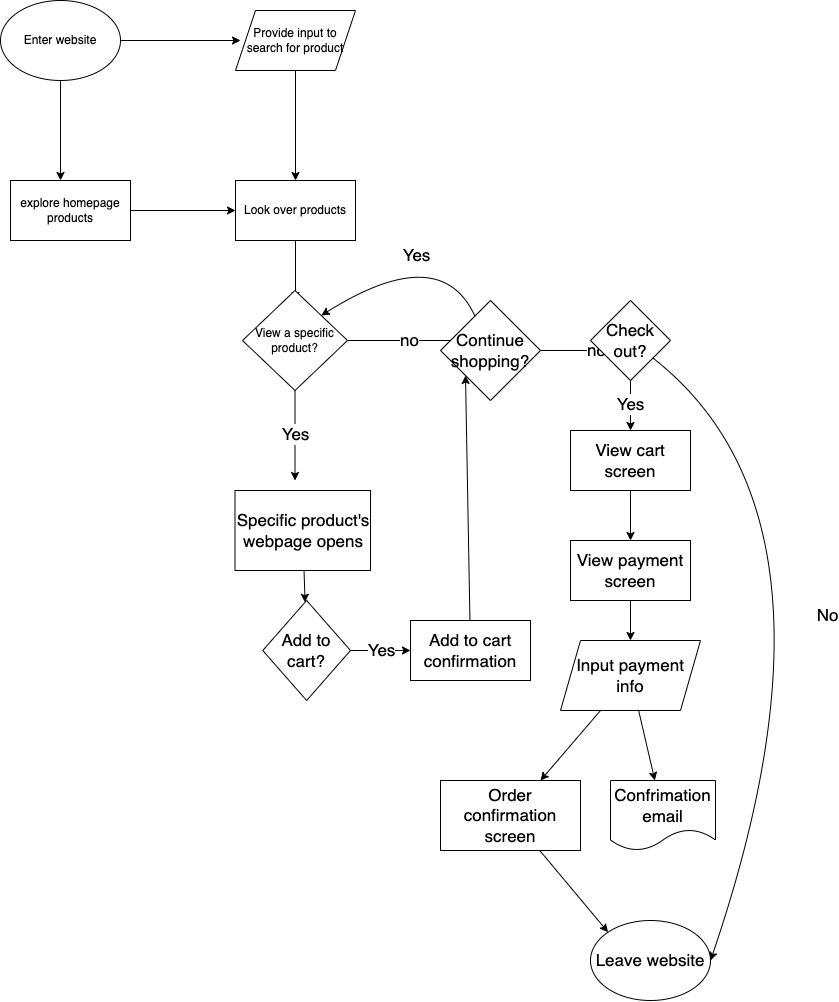

The diagram above was exported from draw.io. Its source (the exported page's mxGraphModel, read from the mxfile embedded in the PNG):
<mxGraphModel dx="1064" dy="729" grid="1" gridSize="10" guides="1" tooltips="1" connect="1" arrows="1" fold="1" page="1" pageScale="1" pageWidth="850" pageHeight="1100" math="0" shadow="0">
  <root>
    <mxCell id="0" />
    <mxCell id="1" parent="0" />
    <mxCell id="3" style="edgeStyle=none;html=1;" edge="1" parent="1" source="2">
      <mxGeometry relative="1" as="geometry">
        <mxPoint x="60" y="190" as="targetPoint" />
      </mxGeometry>
    </mxCell>
    <mxCell id="4" style="edgeStyle=none;html=1;" edge="1" parent="1" source="2">
      <mxGeometry relative="1" as="geometry">
        <mxPoint x="240" y="50" as="targetPoint" />
      </mxGeometry>
    </mxCell>
    <mxCell id="2" value="Enter website" style="ellipse;whiteSpace=wrap;html=1;" vertex="1" parent="1">
      <mxGeometry y="10" width="120" height="80" as="geometry" />
    </mxCell>
    <mxCell id="9" style="edgeStyle=none;html=1;" edge="1" parent="1" source="5" target="7">
      <mxGeometry relative="1" as="geometry" />
    </mxCell>
    <mxCell id="5" value="Provide input to search for product" style="shape=parallelogram;perimeter=parallelogramPerimeter;whiteSpace=wrap;html=1;fixedSize=1;" vertex="1" parent="1">
      <mxGeometry x="235" y="20" width="120" height="60" as="geometry" />
    </mxCell>
    <mxCell id="8" style="edgeStyle=none;html=1;" edge="1" parent="1" source="6" target="7">
      <mxGeometry relative="1" as="geometry" />
    </mxCell>
    <mxCell id="6" value="explore homepage products" style="rounded=0;whiteSpace=wrap;html=1;" vertex="1" parent="1">
      <mxGeometry x="10" y="190" width="120" height="60" as="geometry" />
    </mxCell>
    <mxCell id="10" style="edgeStyle=none;html=1;" edge="1" parent="1" source="7">
      <mxGeometry relative="1" as="geometry">
        <mxPoint x="295" y="310" as="targetPoint" />
      </mxGeometry>
    </mxCell>
    <mxCell id="7" value="Look over products" style="rounded=0;whiteSpace=wrap;html=1;" vertex="1" parent="1">
      <mxGeometry x="235" y="190" width="120" height="60" as="geometry" />
    </mxCell>
    <mxCell id="13" value="Yes" style="edgeStyle=none;html=1;fontSize=17;" edge="1" parent="1" source="12">
      <mxGeometry relative="1" as="geometry">
        <mxPoint x="294.5" y="490" as="targetPoint" />
      </mxGeometry>
    </mxCell>
    <mxCell id="14" value="&lt;font style=&quot;font-size: 17px;&quot;&gt;no&lt;/font&gt;" style="edgeStyle=none;html=1;" edge="1" parent="1" source="12">
      <mxGeometry relative="1" as="geometry">
        <mxPoint x="470" y="350" as="targetPoint" />
      </mxGeometry>
    </mxCell>
    <mxCell id="12" value="View a specific product?" style="rhombus;whiteSpace=wrap;html=1;" vertex="1" parent="1">
      <mxGeometry x="242" y="300" width="105" height="100" as="geometry" />
    </mxCell>
    <mxCell id="16" style="edgeStyle=none;html=1;fontSize=17;" edge="1" parent="1" source="15" target="17">
      <mxGeometry relative="1" as="geometry">
        <mxPoint x="302.25" y="650" as="targetPoint" />
      </mxGeometry>
    </mxCell>
    <mxCell id="15" value="Specific product's webpage opens" style="rounded=0;whiteSpace=wrap;html=1;fontSize=17;" vertex="1" parent="1">
      <mxGeometry x="234.5" y="500" width="135.5" height="80" as="geometry" />
    </mxCell>
    <mxCell id="18" value="Yes" style="edgeStyle=none;html=1;fontSize=17;" edge="1" parent="1" source="17" target="19">
      <mxGeometry relative="1" as="geometry">
        <mxPoint x="430" y="660" as="targetPoint" />
      </mxGeometry>
    </mxCell>
    <mxCell id="17" value="Add to cart?" style="rhombus;whiteSpace=wrap;html=1;fontSize=17;" vertex="1" parent="1">
      <mxGeometry x="262.25" y="610" width="87.75" height="100" as="geometry" />
    </mxCell>
    <mxCell id="24" style="edgeStyle=none;html=1;entryX=0;entryY=1;entryDx=0;entryDy=0;fontSize=17;" edge="1" parent="1" source="19" target="21">
      <mxGeometry relative="1" as="geometry" />
    </mxCell>
    <mxCell id="19" value="Add to cart confirmation" style="rounded=0;whiteSpace=wrap;html=1;fontSize=17;" vertex="1" parent="1">
      <mxGeometry x="410" y="630" width="120" height="60" as="geometry" />
    </mxCell>
    <mxCell id="22" value="no" style="edgeStyle=none;html=1;fontSize=17;" edge="1" parent="1" source="21">
      <mxGeometry relative="1" as="geometry">
        <mxPoint x="650" y="360" as="targetPoint" />
      </mxGeometry>
    </mxCell>
    <mxCell id="23" value="Yes" style="edgeStyle=none;html=1;fontSize=17;entryX=1;entryY=0;entryDx=0;entryDy=0;curved=1;" edge="1" parent="1" source="21" target="12">
      <mxGeometry relative="1" as="geometry">
        <mxPoint x="570" y="480" as="targetPoint" />
        <Array as="points">
          <mxPoint x="440" y="250" />
        </Array>
      </mxGeometry>
    </mxCell>
    <mxCell id="21" value="Continue shopping?" style="rhombus;whiteSpace=wrap;html=1;fontSize=17;" vertex="1" parent="1">
      <mxGeometry x="440" y="310" width="100" height="100" as="geometry" />
    </mxCell>
    <mxCell id="26" value="Yes" style="edgeStyle=none;curved=1;html=1;fontSize=17;" edge="1" parent="1" source="25" target="27">
      <mxGeometry relative="1" as="geometry">
        <mxPoint x="690" y="460" as="targetPoint" />
      </mxGeometry>
    </mxCell>
    <mxCell id="41" value="No" style="edgeStyle=none;html=1;entryX=1;entryY=0.5;entryDx=0;entryDy=0;fontSize=17;curved=1;" edge="1" parent="1" source="25" target="38">
      <mxGeometry relative="1" as="geometry">
        <Array as="points">
          <mxPoint x="860" y="530" />
        </Array>
      </mxGeometry>
    </mxCell>
    <mxCell id="25" value="Check out?" style="rhombus;whiteSpace=wrap;html=1;fontSize=17;" vertex="1" parent="1">
      <mxGeometry x="590" y="310" width="80" height="80" as="geometry" />
    </mxCell>
    <mxCell id="28" style="edgeStyle=none;curved=1;html=1;fontSize=17;" edge="1" parent="1" source="27" target="29">
      <mxGeometry relative="1" as="geometry">
        <mxPoint x="690" y="570" as="targetPoint" />
      </mxGeometry>
    </mxCell>
    <mxCell id="27" value="View cart screen" style="rounded=0;whiteSpace=wrap;html=1;fontSize=17;" vertex="1" parent="1">
      <mxGeometry x="570" y="440" width="120" height="60" as="geometry" />
    </mxCell>
    <mxCell id="31" style="edgeStyle=none;curved=1;html=1;entryX=0.5;entryY=0;entryDx=0;entryDy=0;fontSize=17;" edge="1" parent="1" source="29" target="30">
      <mxGeometry relative="1" as="geometry" />
    </mxCell>
    <mxCell id="29" value="View payment screen" style="rounded=0;whiteSpace=wrap;html=1;fontSize=17;" vertex="1" parent="1">
      <mxGeometry x="570" y="550" width="120" height="60" as="geometry" />
    </mxCell>
    <mxCell id="32" style="edgeStyle=none;curved=1;html=1;fontSize=17;" edge="1" parent="1" source="30" target="33">
      <mxGeometry relative="1" as="geometry">
        <mxPoint x="630" y="800.0000000000002" as="targetPoint" />
      </mxGeometry>
    </mxCell>
    <mxCell id="30" value="Input payment info" style="shape=parallelogram;perimeter=parallelogramPerimeter;whiteSpace=wrap;html=1;fixedSize=1;fontSize=17;" vertex="1" parent="1">
      <mxGeometry x="560" y="650" width="140" height="70" as="geometry" />
    </mxCell>
    <mxCell id="39" style="edgeStyle=none;curved=1;html=1;entryX=0;entryY=0;entryDx=0;entryDy=0;fontSize=17;" edge="1" parent="1" source="33" target="38">
      <mxGeometry relative="1" as="geometry" />
    </mxCell>
    <mxCell id="33" value="Order confirmation screen" style="rounded=0;whiteSpace=wrap;html=1;fontSize=17;" vertex="1" parent="1">
      <mxGeometry x="440" y="790" width="140" height="70" as="geometry" />
    </mxCell>
    <mxCell id="36" value="Confrimation email" style="shape=document;whiteSpace=wrap;html=1;boundedLbl=1;fontSize=17;" vertex="1" parent="1">
      <mxGeometry x="610" y="790" width="105" height="70" as="geometry" />
    </mxCell>
    <mxCell id="37" value="" style="edgeStyle=none;curved=1;html=1;fontSize=17;" edge="1" parent="1" source="30" target="36">
      <mxGeometry relative="1" as="geometry" />
    </mxCell>
    <mxCell id="38" value="Leave website" style="ellipse;whiteSpace=wrap;html=1;fontSize=17;" vertex="1" parent="1">
      <mxGeometry x="590" y="930" width="120" height="80" as="geometry" />
    </mxCell>
  </root>
</mxGraphModel>